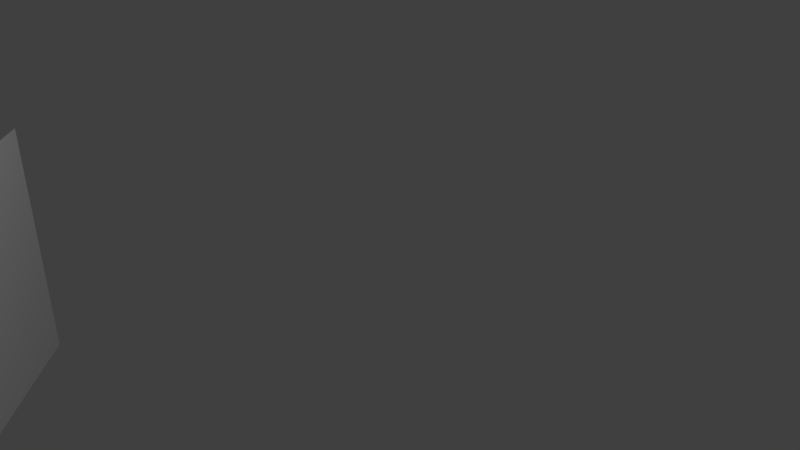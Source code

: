 # Source: TestPlanes.blend  (saved by Blender 2.78.0; exported with 4.5.12 LTS)
import bpy
from mathutils import Matrix  # noqa: F401  (used for matrix-valued properties, if any)

bpy.ops.wm.read_factory_settings(use_empty=True)
scene = bpy.context.scene
scene.name = 'Scene'

# ---- collections
col_collection_1 = bpy.data.collections.new('Collection 1'); scene.collection.children.link(col_collection_1)

# ---- materials (node trees are filled in below, after node groups)
mat_amaterial = bpy.data.materials.new('aMaterial')
mat_amaterial.alpha_threshold = 0.0
mat_amaterial.use_transparent_shadow = False
mat_amaterial.roughness = 0.5
mat_bmaterial = bpy.data.materials.new('bMaterial')
mat_bmaterial.alpha_threshold = 0.0
mat_bmaterial.use_transparent_shadow = False
mat_bmaterial.roughness = 0.5
mat_cmaterial = bpy.data.materials.new('cMaterial')
mat_cmaterial.alpha_threshold = 0.0
mat_cmaterial.use_transparent_shadow = False
mat_cmaterial.roughness = 0.5
mat_dmaterial = bpy.data.materials.new('dMaterial')
mat_dmaterial.alpha_threshold = 0.0
mat_dmaterial.use_transparent_shadow = False
mat_dmaterial.roughness = 0.5

# ---- material node trees

# ---- world
world_world = bpy.data.worlds.new('World'); scene.world = world_world
world_world.color = (0.05088, 0.05088, 0.05088)
world_world.use_sun_shadow = False
world_world.sun_shadow_jitter_overblur = 0.0
world_world.cycles.sampling_method = 'NONE'
world_world.cycles.sample_map_resolution = 256

# ---- cameras
cam_camera = bpy.data.cameras.new('Camera')
cam_camera.clip_end = 100.0
cam_camera.lens = 35.0
cam_camera.sensor_width = 32.0
cam_camera.sensor_height = 18.0
cam_camera.ortho_scale = 7.314
cam_camera.dof.focus_distance = 0.0
cam_camera.dof.aperture_fstop = 128.0

# ---- lights
light_lamp = bpy.data.lights.new('Lamp', 'POINT')
light_lamp.transmission_factor = 0.0
light_lamp.cutoff_distance = 30.0
light_lamp.energy = 100.0
light_lamp.shadow_buffer_clip_start = 1.001
light_lamp.shadow_soft_size = 0.1
light_lamp.shadow_maximum_resolution = 0.006
light_lamp.use_absolute_resolution = True
light_lamp.cycles.use_multiple_importance_sampling = False

# ---- meshes
me_plane_003 = bpy.data.meshes.new('Plane.003')
me_plane_003.from_pydata([(-1.0, -1.0, 0.0), (1.0, -1.0, 0.0), (-1.0, 1.0, 0.0), (1.0, 1.0, 0.0)], [], [(0, 1, 3, 2)])
_uv = me_plane_003.uv_layers.new(name='UVMap')
_uv.uv.foreach_set('vector', [1.49e-07, 1.0, 0.0, 1.49e-07, 1.0, 0.0, 1.0, 1.0])
me_plane_003.materials.append(mat_amaterial)
me_plane_003.use_remesh_preserve_volume = False
me_plane_003.use_remesh_preserve_attributes = False
me_plane_003.use_mirror_vertex_groups = False
me_plane_003.update()
me_plane = bpy.data.meshes.new('Plane')
me_plane.from_pydata([(-1.0, -1.0, 0.0), (1.0, -1.0, 0.0), (-1.0, 1.0, 0.0), (1.0, 1.0, 0.0)], [], [(0, 1, 3, 2)])
_uv = me_plane.uv_layers.new(name='UVMap')
_uv.uv.foreach_set('vector', [1.49e-07, 1.0, 0.0, 1.49e-07, 1.0, 0.0, 1.0, 1.0])
me_plane.materials.append(mat_bmaterial)
me_plane.use_remesh_preserve_volume = False
me_plane.use_remesh_preserve_attributes = False
me_plane.use_mirror_vertex_groups = False
me_plane.update()
me_plane_001 = bpy.data.meshes.new('Plane.001')
me_plane_001.from_pydata([(-1.0, -1.0, 0.0), (1.0, -1.0, 0.0), (-1.0, 1.0, 0.0), (1.0, 1.0, 0.0)], [], [(0, 1, 3, 2)])
_uv = me_plane_001.uv_layers.new(name='UVMap')
_uv.uv.foreach_set('vector', [1.49e-07, 1.0, 0.0, 1.49e-07, 1.0, 0.0, 1.0, 1.0])
me_plane_001.materials.append(mat_cmaterial)
me_plane_001.use_remesh_preserve_volume = False
me_plane_001.use_remesh_preserve_attributes = False
me_plane_001.use_mirror_vertex_groups = False
me_plane_001.update()
me_plane_002 = bpy.data.meshes.new('Plane.002')
me_plane_002.from_pydata([(-1.0, -1.0, 0.0), (1.0, -1.0, 0.0), (-1.0, 1.0, 0.0), (1.0, 1.0, 0.0)], [], [(0, 1, 3, 2)])
_uv = me_plane_002.uv_layers.new(name='UVMap')
_uv.uv.foreach_set('vector', [1.49e-07, 1.0, 0.0, 1.49e-07, 1.0, 0.0, 1.0, 1.0])
me_plane_002.materials.append(mat_dmaterial)
me_plane_002.use_remesh_preserve_volume = False
me_plane_002.use_remesh_preserve_attributes = False
me_plane_002.use_mirror_vertex_groups = False
me_plane_002.update()

# ---- objects
ob_a_plane = bpy.data.objects.new('A Plane', me_plane_003)
ob_b_plane = bpy.data.objects.new('B Plane', me_plane)
ob_c_plane = bpy.data.objects.new('C Plane', me_plane_001)
ob_d_plane = bpy.data.objects.new('D Plane', me_plane_002)
ob_lamp = bpy.data.objects.new('Lamp', light_lamp)
ob_camera = bpy.data.objects.new('Camera', cam_camera)

# ---- transforms, parenting, visibility, modifiers, constraints
ob_a_plane.location = (4.0, -1.0, -3.02e-07)
ob_a_plane.rotation_euler = (-1.571, 1.571, 0.0)
ob_a_plane.delta_location = (0.0, -4.0, 0.0)
ob_a_plane.lineart.crease_threshold = 0.0
ob_b_plane.parent = ob_a_plane
ob_b_plane.matrix_parent_inverse = Matrix(((7.55e-08, 1.421e-14, -1.0, -6.04e-07), (-1.0, -5.96e-08, -7.55e-08, 4.0), (0.0, 1.0, 0.0, 5.0), (0.0, 0.0, 0.0, 1.0)))
ob_b_plane.location = (1.5, -5.0, 2.0)
ob_b_plane.rotation_euler = (-0.7854, 1.571, 0.0)
ob_b_plane.lineart.crease_threshold = 0.0
ob_c_plane.location = (-1.5, -5.0, 1.132e-07)
ob_c_plane.rotation_euler = (-1.571, 1.571, 0.0)
ob_c_plane.lineart.crease_threshold = 0.0
ob_d_plane.parent = ob_c_plane
ob_d_plane.matrix_parent_inverse = Matrix(((7.55e-08, 0.0, -1.0, 2.265e-07), (-1.0, -2.98e-08, -7.55e-08, -1.5), (0.0, 1.0, 0.0, 5.0), (0.0, 0.0, 0.0, 1.0)))
ob_d_plane.location = (-4.0, -5.0, -2.0)
ob_d_plane.rotation_euler = (-1.629e-07, 0.7854, 1.571)
ob_d_plane.lineart.crease_threshold = 0.0
ob_lamp.location = (4.076, -3.974, 5.904)
ob_lamp.rotation_euler = (0.6503, 0.05522, 1.866)
ob_lamp.lock_rotations_4d = False
ob_lamp.empty_display_type = 'ARROWS'
ob_lamp.color = (0.0, 0.0, 0.0, 0.0)
ob_lamp.lineart.crease_threshold = 0.0
ob_camera.location = (7.481, -6.508, 5.344)
ob_camera.rotation_euler = (1.109, 0.0, 0.8149)
ob_camera.lock_rotations_4d = False
ob_camera.empty_display_type = 'ARROWS'
ob_camera.color = (0.0, 0.0, 0.0, 0.0)
ob_camera.display_type = 'WIRE'
ob_camera.lineart.crease_threshold = 0.0

# ---- collection membership
col_collection_1.objects.link(ob_a_plane)
col_collection_1.objects.link(ob_b_plane)
col_collection_1.objects.link(ob_c_plane)
col_collection_1.objects.link(ob_d_plane)
col_collection_1.objects.link(ob_lamp)
col_collection_1.objects.link(ob_camera)

# ---- scene / render settings (as saved in the file)
scene.camera = ob_camera
scene.frame_start = 1; scene.frame_end = 250; scene.frame_set(1)
scene.render.engine = 'BLENDER_EEVEE_NEXT'
scene.render.resolution_percentage = 50
scene.render.dither_intensity = 0.0
scene.cycles.use_denoising = False
scene.cycles.samples = 10
scene.cycles.sampling_pattern = 'TABULATED_SOBOL'
scene.cycles.light_sampling_threshold = 0.0
scene.cycles.use_adaptive_sampling = False
scene.cycles.use_light_tree = False
scene.cycles.blur_glossy = 0.0
scene.cycles.pixel_filter_type = 'GAUSSIAN'
scene.cycles.sample_clamp_indirect = 0.0
scene.view_settings.view_transform = 'Standard'
bpy.context.view_layer.update()
